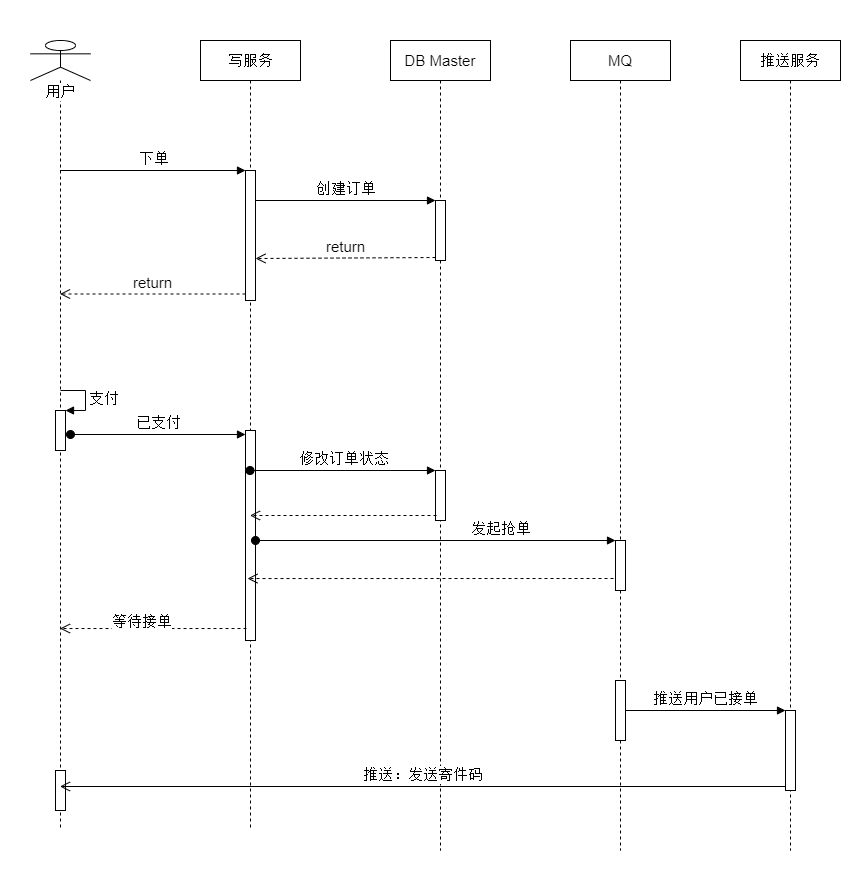

The diagram above was exported from draw.io. Its source (the exported page's mxGraphModel, read from the mxfile embedded in the PNG):
<mxGraphModel dx="1091" dy="781" grid="1" gridSize="10" guides="1" tooltips="1" connect="1" arrows="1" fold="1" page="1" pageScale="1" pageWidth="850" pageHeight="1100" math="0" shadow="0">
  <root>
    <mxCell id="0" />
    <mxCell id="1" parent="0" />
    <mxCell id="30" value="" style="rounded=0;whiteSpace=wrap;html=1;fontSize=15;strokeColor=none;" parent="1" vertex="1">
      <mxGeometry x="60" y="90" width="860" height="870" as="geometry" />
    </mxCell>
    <mxCell id="2" value="用户&lt;br style=&quot;font-size: 15px;&quot;&gt;" style="shape=umlLifeline;participant=umlActor;perimeter=lifelinePerimeter;whiteSpace=wrap;html=1;container=1;collapsible=0;recursiveResize=0;verticalAlign=top;spacingTop=36;labelBackgroundColor=#ffffff;outlineConnect=0;fontSize=15;" parent="1" vertex="1">
      <mxGeometry x="90" y="130" width="60" height="790" as="geometry" />
    </mxCell>
    <mxCell id="11" value="" style="html=1;points=[];perimeter=orthogonalPerimeter;fontSize=15;" parent="2" vertex="1">
      <mxGeometry x="25" y="370" width="10" height="40" as="geometry" />
    </mxCell>
    <mxCell id="12" value="支付" style="edgeStyle=orthogonalEdgeStyle;html=1;align=left;spacingLeft=2;endArrow=block;rounded=0;entryX=1;entryY=0;fontSize=15;" parent="2" target="11" edge="1">
      <mxGeometry relative="1" as="geometry">
        <mxPoint x="30" y="350" as="sourcePoint" />
        <Array as="points">
          <mxPoint x="55" y="350" />
        </Array>
      </mxGeometry>
    </mxCell>
    <mxCell id="29" value="" style="html=1;points=[];perimeter=orthogonalPerimeter;fontSize=15;" parent="2" vertex="1">
      <mxGeometry x="25" y="730" width="10" height="40" as="geometry" />
    </mxCell>
    <mxCell id="3" value="写服务" style="shape=umlLifeline;perimeter=lifelinePerimeter;whiteSpace=wrap;html=1;container=1;collapsible=0;recursiveResize=0;outlineConnect=0;fontSize=15;" parent="1" vertex="1">
      <mxGeometry x="260" y="130" width="100" height="790" as="geometry" />
    </mxCell>
    <mxCell id="4" value="" style="html=1;points=[];perimeter=orthogonalPerimeter;fontSize=15;" parent="3" vertex="1">
      <mxGeometry x="45" y="130" width="10" height="130" as="geometry" />
    </mxCell>
    <mxCell id="13" value="" style="html=1;points=[];perimeter=orthogonalPerimeter;fontSize=15;" parent="3" vertex="1">
      <mxGeometry x="45" y="390" width="10" height="210" as="geometry" />
    </mxCell>
    <mxCell id="5" value="下单" style="html=1;verticalAlign=bottom;endArrow=block;entryX=0;entryY=0;fontSize=15;" parent="1" source="2" target="4" edge="1">
      <mxGeometry relative="1" as="geometry">
        <mxPoint x="235" y="260" as="sourcePoint" />
      </mxGeometry>
    </mxCell>
    <mxCell id="7" value="DB&amp;nbsp;Master" style="shape=umlLifeline;perimeter=lifelinePerimeter;whiteSpace=wrap;html=1;container=1;collapsible=0;recursiveResize=0;outlineConnect=0;fontSize=15;" parent="1" vertex="1">
      <mxGeometry x="450" y="130" width="100" height="810" as="geometry" />
    </mxCell>
    <mxCell id="8" value="" style="html=1;points=[];perimeter=orthogonalPerimeter;fontSize=15;" parent="7" vertex="1">
      <mxGeometry x="45" y="160" width="10" height="60" as="geometry" />
    </mxCell>
    <mxCell id="15" value="" style="html=1;points=[];perimeter=orthogonalPerimeter;fontSize=15;" parent="7" vertex="1">
      <mxGeometry x="45" y="430" width="10" height="50" as="geometry" />
    </mxCell>
    <mxCell id="9" value="创建订单" style="html=1;verticalAlign=bottom;endArrow=block;entryX=0;entryY=0;fontSize=15;" parent="1" source="4" target="8" edge="1">
      <mxGeometry relative="1" as="geometry">
        <mxPoint x="425" y="280" as="sourcePoint" />
      </mxGeometry>
    </mxCell>
    <mxCell id="10" value="return" style="html=1;verticalAlign=bottom;endArrow=open;dashed=1;endSize=8;exitX=0;exitY=0.95;fontSize=15;entryX=1;entryY=0.677;entryDx=0;entryDy=0;entryPerimeter=0;" parent="1" source="8" target="4" edge="1">
      <mxGeometry relative="1" as="geometry">
        <mxPoint x="425" y="356" as="targetPoint" />
      </mxGeometry>
    </mxCell>
    <mxCell id="6" value="return" style="html=1;verticalAlign=bottom;endArrow=open;dashed=1;endSize=8;exitX=0;exitY=0.95;fontSize=15;" parent="1" source="4" target="2" edge="1">
      <mxGeometry relative="1" as="geometry">
        <mxPoint x="235" y="336" as="targetPoint" />
      </mxGeometry>
    </mxCell>
    <mxCell id="14" value="已支付" style="html=1;verticalAlign=bottom;startArrow=oval;endArrow=block;startSize=8;fontSize=15;exitX=1.5;exitY=0.6;exitDx=0;exitDy=0;exitPerimeter=0;" parent="1" source="11" target="13" edge="1">
      <mxGeometry relative="1" as="geometry">
        <mxPoint x="320" y="580" as="sourcePoint" />
      </mxGeometry>
    </mxCell>
    <mxCell id="16" value="修改订单状态" style="html=1;verticalAlign=bottom;startArrow=oval;endArrow=block;startSize=8;fontSize=15;" parent="1" source="3" target="15" edge="1">
      <mxGeometry relative="1" as="geometry">
        <mxPoint x="435" y="560" as="sourcePoint" />
      </mxGeometry>
    </mxCell>
    <mxCell id="17" value="MQ" style="shape=umlLifeline;perimeter=lifelinePerimeter;whiteSpace=wrap;html=1;container=1;collapsible=0;recursiveResize=0;outlineConnect=0;fontSize=15;" parent="1" vertex="1">
      <mxGeometry x="630" y="130" width="100" height="810" as="geometry" />
    </mxCell>
    <mxCell id="18" value="" style="html=1;points=[];perimeter=orthogonalPerimeter;fontSize=15;" parent="17" vertex="1">
      <mxGeometry x="45" y="500" width="10" height="50" as="geometry" />
    </mxCell>
    <mxCell id="25" value="" style="html=1;points=[];perimeter=orthogonalPerimeter;fontSize=15;" parent="17" vertex="1">
      <mxGeometry x="45" y="640" width="10" height="60" as="geometry" />
    </mxCell>
    <mxCell id="19" value="发起抢单" style="html=1;verticalAlign=bottom;startArrow=oval;endArrow=block;startSize=8;fontSize=15;" parent="1" source="13" target="18" edge="1">
      <mxGeometry x="0.3611" relative="1" as="geometry">
        <mxPoint x="615" y="630" as="sourcePoint" />
        <mxPoint as="offset" />
      </mxGeometry>
    </mxCell>
    <mxCell id="20" value="" style="html=1;verticalAlign=bottom;endArrow=open;dashed=1;endSize=8;fontSize=15;exitX=-0.2;exitY=0.76;exitDx=0;exitDy=0;exitPerimeter=0;entryX=0.2;entryY=0.705;entryDx=0;entryDy=0;entryPerimeter=0;" parent="1" source="18" target="13" edge="1">
      <mxGeometry relative="1" as="geometry">
        <mxPoint x="640" y="670" as="sourcePoint" />
        <mxPoint x="320" y="668" as="targetPoint" />
      </mxGeometry>
    </mxCell>
    <mxCell id="21" value="" style="html=1;verticalAlign=bottom;endArrow=open;dashed=1;endSize=8;fontSize=15;exitX=0.1;exitY=0.9;exitDx=0;exitDy=0;exitPerimeter=0;" parent="1" source="15" target="3" edge="1">
      <mxGeometry relative="1" as="geometry">
        <mxPoint x="460" y="550" as="sourcePoint" />
        <mxPoint x="380" y="550" as="targetPoint" />
      </mxGeometry>
    </mxCell>
    <mxCell id="22" value="" style="html=1;verticalAlign=bottom;endArrow=open;dashed=1;endSize=8;fontSize=15;exitX=0.1;exitY=0.943;exitDx=0;exitDy=0;exitPerimeter=0;" parent="1" source="13" target="2" edge="1">
      <mxGeometry relative="1" as="geometry">
        <mxPoint x="683" y="678" as="sourcePoint" />
        <mxPoint x="317" y="678.05" as="targetPoint" />
      </mxGeometry>
    </mxCell>
    <mxCell id="23" value="等待接单" style="edgeLabel;html=1;align=center;verticalAlign=middle;resizable=0;points=[];fontSize=15;" parent="22" vertex="1" connectable="0">
      <mxGeometry x="0.2654" y="-1" relative="1" as="geometry">
        <mxPoint x="12" y="-7.03" as="offset" />
      </mxGeometry>
    </mxCell>
    <mxCell id="24" value="推送服务" style="shape=umlLifeline;perimeter=lifelinePerimeter;whiteSpace=wrap;html=1;container=1;collapsible=0;recursiveResize=0;outlineConnect=0;fontSize=15;" parent="1" vertex="1">
      <mxGeometry x="800" y="130" width="100" height="810" as="geometry" />
    </mxCell>
    <mxCell id="26" value="" style="html=1;points=[];perimeter=orthogonalPerimeter;fontSize=15;" parent="24" vertex="1">
      <mxGeometry x="45" y="670" width="10" height="80" as="geometry" />
    </mxCell>
    <mxCell id="27" value="推送用户已接单" style="html=1;verticalAlign=bottom;endArrow=block;entryX=0;entryY=0;fontSize=15;" parent="1" source="25" target="26" edge="1">
      <mxGeometry relative="1" as="geometry">
        <mxPoint x="775" y="800" as="sourcePoint" />
      </mxGeometry>
    </mxCell>
    <mxCell id="28" value="推送：发送寄件码" style="html=1;verticalAlign=bottom;endArrow=open;endSize=8;exitX=0;exitY=0.95;fontSize=15;" parent="1" source="26" target="2" edge="1">
      <mxGeometry relative="1" as="geometry">
        <mxPoint x="775" y="876" as="targetPoint" />
      </mxGeometry>
    </mxCell>
  </root>
</mxGraphModel>